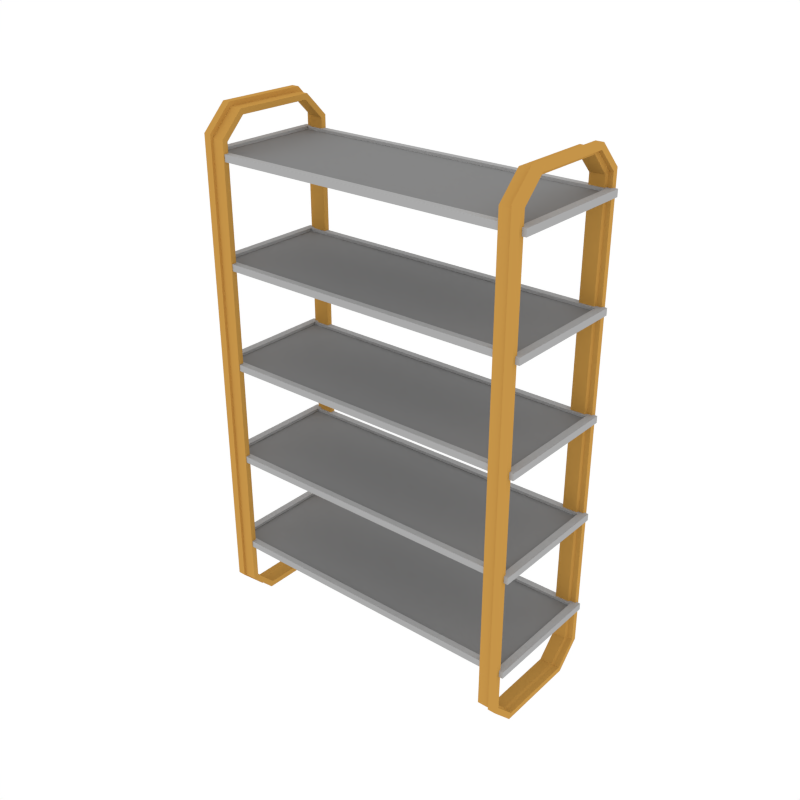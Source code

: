 # Source: Props_Shelf_Tall.blend  (saved by Blender 3.4.6; exported with 4.5.12 LTS)
import bpy
from mathutils import Matrix  # noqa: F401  (used for matrix-valued properties, if any)

bpy.ops.wm.read_factory_settings(use_empty=True)
scene = bpy.context.scene
scene.name = 'Scene'

# ---- collections
col_collection_1 = bpy.data.collections.new('Collection 1'); scene.collection.children.link(col_collection_1)

# ---- materials (node trees are filled in below, after node groups)
mat_accent = bpy.data.materials.new('Accent')
mat_accent.alpha_threshold = 0.0
mat_accent.diffuse_color = (0.5596, 0.2977, 0.06679, 1.0)
mat_accent.roughness = 0.5
mat_main = bpy.data.materials.new('Main')
mat_main.alpha_threshold = 0.0
mat_main.diffuse_color = (0.402, 0.402, 0.402, 1.0)
mat_main.roughness = 0.5
mat_darkgrey = bpy.data.materials.new('DarkGrey')
mat_darkgrey.alpha_threshold = 0.0
mat_darkgrey.diffuse_color = (0.2395, 0.2395, 0.2395, 1.0)
mat_darkgrey.roughness = 0.5

# ---- material node trees

# ---- world
world_world = bpy.data.worlds.new('World'); scene.world = world_world
world_world.color = (1.0, 1.0, 1.0)
world_world.use_sun_shadow = False
world_world.sun_shadow_jitter_overblur = 0.0
world_world.cycles.sampling_method = 'NONE'
world_world.cycles.sample_map_resolution = 256

# ---- meshes
me_cube_005 = bpy.data.meshes.new('Cube.005')
me_cube_005.from_pydata([(-1.004, -0.259, 0.003508), (-1.004, -0.4054, 0.1499), (-1.004, -0.4054, 2.964), (-1.004, -0.259, 3.11), (-1.004, 0.4054, 0.1499), (-1.004, 0.259, 0.003508), (-1.004, 0.259, 3.11), (-1.004, 0.4054, 2.964), (-0.8817, -0.3905, 0.1471), (-0.8817, -0.2495, 0.006146), (-0.8817, -0.2495, 3.083), (-0.8817, -0.3905, 2.942), (-0.8817, 0.2495, 0.006146), (-0.8817, 0.3905, 0.1471), (-0.8817, 0.3905, 2.942), (-0.8817, 0.2495, 3.083), (-0.9579, 0.259, 0.003508), (-0.9579, 0.4054, 0.1499), (-0.9579, 0.259, 3.11), (-0.9579, 0.4054, 2.964), (-0.9579, -0.259, 0.003508), (-0.9579, -0.4054, 0.1499), (-0.9579, -0.259, 3.11), (-0.9579, -0.4054, 2.964), (-0.9574, 0.3905, 0.1471), (-0.9574, 0.2495, 3.083), (-0.9574, -0.2495, 0.006146), (-0.9574, -0.3905, 2.942), (-0.9574, 0.2495, 0.006146), (-0.9574, 0.3905, 2.942), (-0.9574, -0.3905, 0.1471), (-0.9574, -0.2495, 3.083), (-1.004, -0.2449, 0.03751), (-1.004, -0.3714, 0.164), (-1.004, -0.3714, 2.95), (-1.004, -0.2449, 3.076), (-1.004, 0.3714, 0.164), (-1.004, 0.2449, 0.03751), (-1.004, 0.2449, 3.076), (-1.004, 0.3714, 2.95), (-0.8817, -0.3565, 0.1612), (-0.8817, -0.2354, 0.04015), (-0.8817, -0.2354, 3.049), (-0.8817, -0.3565, 2.928), (-0.8817, 0.2354, 0.04015), (-0.8817, 0.3565, 0.1612), (-0.8817, 0.3565, 2.928), (-0.8817, 0.2354, 3.049), (-0.9674, 0.2433, 0.03672), (-0.9729, 0.3714, 0.1627), (-0.9796, 0.2449, 3.076), (-0.9776, 0.3722, 2.949), (-0.9674, -0.2433, 0.03672), (-0.9729, -0.3714, 0.1627), (-0.9796, -0.2449, 3.076), (-0.9776, -0.3722, 2.949), (-0.9629, 0.3579, 0.1633), (-0.9741, 0.2363, 3.052), (-0.9542, -0.2378, 0.04202), (-0.9698, -0.3567, 2.931), (-0.9542, 0.2378, 0.04202), (-0.9698, 0.3567, 2.931), (-0.9629, -0.3579, 0.1633), (-0.9741, -0.2363, 3.052), (-1.028, -0.3843, 2.867), (-1.028, 0.3843, 2.867), (-1.028, -0.3843, 2.826), (-1.028, 0.3843, 2.826), (-0.9838, -0.3459, 2.867), (-0.9838, 0.3459, 2.867), (-0.9838, -0.3459, 2.851), (-0.9838, 0.3459, 2.851), (1.022, -0.3843, 2.867), (1.022, 0.3843, 2.867), (1.022, -0.3843, 2.826), (1.022, 0.3843, 2.826), (0.9769, -0.3459, 2.867), (0.9769, 0.3459, 2.867), (0.9769, -0.3459, 2.851), (0.9769, 0.3459, 2.851), (-1.028, -0.3843, 2.258), (-1.028, 0.3843, 2.258), (-1.028, -0.3843, 2.217), (-1.028, 0.3843, 2.217), (-0.9838, -0.3459, 2.258), (-0.9838, 0.3459, 2.258), (-0.9838, -0.3459, 2.241), (-0.9838, 0.3459, 2.241), (1.022, -0.3843, 2.258), (1.022, 0.3843, 2.258), (1.022, -0.3843, 2.217), (1.022, 0.3843, 2.217), (0.9769, -0.3459, 2.258), (0.9769, 0.3459, 2.258), (0.9769, -0.3459, 2.241), (0.9769, 0.3459, 2.241), (-1.028, -0.3843, 1.648), (-1.028, 0.3843, 1.648), (-1.028, -0.3843, 1.607), (-1.028, 0.3843, 1.607), (-0.9838, -0.3459, 1.648), (-0.9838, 0.3459, 1.648), (-0.9838, -0.3459, 1.632), (-0.9838, 0.3459, 1.632), (1.022, -0.3843, 1.648), (1.022, 0.3843, 1.648), (1.022, -0.3843, 1.607), (1.022, 0.3843, 1.607), (0.9769, -0.3459, 1.648), (0.9769, 0.3459, 1.648), (0.9769, -0.3459, 1.632), (0.9769, 0.3459, 1.632), (-1.028, -0.3843, 1.039), (-1.028, 0.3843, 1.039), (-1.028, -0.3843, 0.998), (-1.028, 0.3843, 0.998), (-0.9838, -0.3459, 1.039), (-0.9838, 0.3459, 1.039), (-0.9838, -0.3459, 1.022), (-0.9838, 0.3459, 1.022), (1.022, -0.3843, 1.039), (1.022, 0.3843, 1.039), (1.022, -0.3843, 0.998), (1.022, 0.3843, 0.998), (0.9769, -0.3459, 1.039), (0.9769, 0.3459, 1.039), (0.9769, -0.3459, 1.022), (0.9769, 0.3459, 1.022), (-1.028, -0.3843, 0.4295), (-1.028, 0.3843, 0.4295), (-1.028, -0.3843, 0.3886), (-1.028, 0.3843, 0.3886), (-0.9838, -0.3459, 0.4295), (-0.9838, 0.3459, 0.4295), (-0.9838, -0.3459, 0.4127), (-0.9838, 0.3459, 0.4127), (1.022, -0.3843, 0.4295), (1.022, 0.3843, 0.4295), (1.022, -0.3843, 0.3886), (1.022, 0.3843, 0.3886), (0.9769, -0.3459, 0.4295), (0.9769, 0.3459, 0.4295), (0.9769, -0.3459, 0.4127), (0.9769, 0.3459, 0.4127), (0.9977, -0.259, 0.003508), (0.9977, -0.4054, 0.1499), (0.9977, -0.4054, 2.964), (0.9977, -0.259, 3.11), (0.9977, 0.4054, 0.1499), (0.9977, 0.259, 0.003508), (0.9977, 0.259, 3.11), (0.9977, 0.4054, 2.964), (0.8749, -0.3905, 0.1471), (0.8749, -0.2495, 0.006146), (0.8749, -0.2495, 3.083), (0.8749, -0.3905, 2.942), (0.8749, 0.2495, 0.006146), (0.8749, 0.3905, 0.1471), (0.8749, 0.3905, 2.942), (0.8749, 0.2495, 3.083), (0.9511, 0.259, 0.003508), (0.9511, 0.4054, 0.1499), (0.9511, 0.259, 3.11), (0.9511, 0.4054, 2.964), (0.9511, -0.259, 0.003508), (0.9511, -0.4054, 0.1499), (0.9511, -0.259, 3.11), (0.9511, -0.4054, 2.964), (0.9506, 0.3905, 0.1471), (0.9506, 0.2495, 3.083), (0.9506, -0.2495, 0.006146), (0.9506, -0.3905, 2.942), (0.9506, 0.2495, 0.006146), (0.9506, 0.3905, 2.942), (0.9506, -0.3905, 0.1471), (0.9506, -0.2495, 3.083), (0.9977, -0.2449, 0.03751), (0.9977, -0.3714, 0.164), (0.9977, -0.3714, 2.95), (0.9977, -0.2449, 3.076), (0.9977, 0.3714, 0.164), (0.9977, 0.2449, 0.03751), (0.9977, 0.2449, 3.076), (0.9977, 0.3714, 2.95), (0.8749, -0.3565, 0.1612), (0.8749, -0.2354, 0.04015), (0.8749, -0.2354, 3.049), (0.8749, -0.3565, 2.928), (0.8749, 0.2354, 0.04015), (0.8749, 0.3565, 0.1612), (0.8749, 0.3565, 2.928), (0.8749, 0.2354, 3.049), (0.9606, 0.2433, 0.03672), (0.9661, 0.3714, 0.1627), (0.9728, 0.2449, 3.076), (0.9708, 0.3722, 2.949), (0.9606, -0.2433, 0.03672), (0.9661, -0.3714, 0.1627), (0.9728, -0.2449, 3.076), (0.9708, -0.3722, 2.949), (0.9561, 0.3579, 0.1633), (0.9673, 0.2363, 3.052), (0.9474, -0.2378, 0.04202), (0.963, -0.3567, 2.931), (0.9474, 0.2378, 0.04202), (0.963, 0.3567, 2.931), (0.9561, -0.3579, 0.1633), (0.9673, -0.2363, 3.052)], [], [(18, 6, 3, 22), (21, 23, 2, 1), (24, 29, 14, 13), (16, 5, 4, 17), (25, 15, 14, 29), (26, 9, 8, 30), (22, 3, 2, 23), (28, 12, 9, 26), (5, 16, 20, 0), (31, 22, 23, 27), (0, 20, 21, 1), (6, 18, 19, 7), (28, 16, 17, 24), (4, 7, 19, 17), (30, 27, 23, 21), (25, 18, 22, 31), (15, 25, 31, 10), (8, 11, 27, 30), (12, 28, 24, 13), (10, 31, 27, 11), (16, 28, 26, 20), (20, 26, 30, 21), (18, 25, 29, 19), (17, 19, 29, 24), (50, 54, 35, 38), (53, 33, 34, 55), (56, 45, 46, 61), (48, 49, 36, 37), (57, 61, 46, 47), (58, 62, 40, 41), (54, 55, 34, 35), (60, 58, 41, 44), (37, 32, 52, 48), (63, 59, 55, 54), (32, 33, 53, 52), (38, 39, 51, 50), (60, 56, 49, 48), (36, 49, 51, 39), (62, 53, 55, 59), (57, 63, 54, 50), (47, 42, 63, 57), (40, 62, 59, 43), (44, 45, 56, 60), (42, 43, 59, 63), (48, 52, 58, 60), (52, 53, 62, 58), (50, 51, 61, 57), (49, 56, 61, 51), (12, 13, 45, 44), (4, 5, 37, 36), (6, 7, 39, 38), (14, 15, 47, 46), (0, 1, 33, 32), (8, 9, 41, 40), (10, 11, 43, 42), (2, 3, 35, 34), (5, 0, 32, 37), (9, 12, 44, 41), (11, 8, 40, 43), (1, 2, 34, 33), (15, 10, 42, 47), (3, 6, 38, 35), (7, 4, 36, 39), (13, 14, 46, 45), (72, 76, 68, 64), (65, 73, 75, 67), (65, 67, 66, 64), (72, 64, 66, 74), (69, 77, 73, 65), (69, 68, 70, 71), (70, 78, 79, 71), (65, 64, 68, 69), (71, 79, 77, 69), (76, 78, 70, 68), (73, 72, 74, 75), (77, 79, 78, 76), (73, 77, 76, 72), (67, 75, 74, 66), (88, 92, 84, 80), (81, 89, 91, 83), (81, 83, 82, 80), (88, 80, 82, 90), (85, 93, 89, 81), (85, 84, 86, 87), (86, 94, 95, 87), (81, 80, 84, 85), (87, 95, 93, 85), (92, 94, 86, 84), (89, 88, 90, 91), (93, 95, 94, 92), (89, 93, 92, 88), (83, 91, 90, 82), (104, 108, 100, 96), (97, 105, 107, 99), (97, 99, 98, 96), (104, 96, 98, 106), (101, 109, 105, 97), (101, 100, 102, 103), (102, 110, 111, 103), (97, 96, 100, 101), (103, 111, 109, 101), (108, 110, 102, 100), (105, 104, 106, 107), (109, 111, 110, 108), (105, 109, 108, 104), (99, 107, 106, 98), (120, 124, 116, 112), (113, 121, 123, 115), (113, 115, 114, 112), (120, 112, 114, 122), (117, 125, 121, 113), (117, 116, 118, 119), (118, 126, 127, 119), (113, 112, 116, 117), (119, 127, 125, 117), (124, 126, 118, 116), (121, 120, 122, 123), (125, 127, 126, 124), (121, 125, 124, 120), (115, 123, 122, 114), (136, 140, 132, 128), (129, 137, 139, 131), (129, 131, 130, 128), (136, 128, 130, 138), (133, 141, 137, 129), (133, 132, 134, 135), (134, 142, 143, 135), (129, 128, 132, 133), (135, 143, 141, 133), (140, 142, 134, 132), (137, 136, 138, 139), (141, 143, 142, 140), (137, 141, 140, 136), (131, 139, 138, 130), (162, 166, 147, 150), (165, 145, 146, 167), (168, 157, 158, 173), (160, 161, 148, 149), (169, 173, 158, 159), (170, 174, 152, 153), (166, 167, 146, 147), (172, 170, 153, 156), (149, 144, 164, 160), (175, 171, 167, 166), (144, 145, 165, 164), (150, 151, 163, 162), (172, 168, 161, 160), (148, 161, 163, 151), (174, 165, 167, 171), (169, 175, 166, 162), (159, 154, 175, 169), (152, 174, 171, 155), (156, 157, 168, 172), (154, 155, 171, 175), (160, 164, 170, 172), (164, 165, 174, 170), (162, 163, 173, 169), (161, 168, 173, 163), (194, 182, 179, 198), (197, 199, 178, 177), (200, 205, 190, 189), (192, 181, 180, 193), (201, 191, 190, 205), (202, 185, 184, 206), (198, 179, 178, 199), (204, 188, 185, 202), (181, 192, 196, 176), (207, 198, 199, 203), (176, 196, 197, 177), (182, 194, 195, 183), (204, 192, 193, 200), (180, 183, 195, 193), (206, 203, 199, 197), (201, 194, 198, 207), (191, 201, 207, 186), (184, 187, 203, 206), (188, 204, 200, 189), (186, 207, 203, 187), (192, 204, 202, 196), (196, 202, 206, 197), (194, 201, 205, 195), (193, 195, 205, 200), (156, 188, 189, 157), (148, 180, 181, 149), (150, 182, 183, 151), (158, 190, 191, 159), (144, 176, 177, 145), (152, 184, 185, 153), (154, 186, 187, 155), (146, 178, 179, 147), (149, 181, 176, 144), (153, 185, 188, 156), (155, 187, 184, 152), (145, 177, 178, 146), (159, 191, 186, 154), (147, 179, 182, 150), (151, 183, 180, 148), (157, 189, 190, 158)])
me_cube_005.polygons.foreach_set('material_index', [0, 0, 0, 0, 0, 0, 0, 0, 0, 0, 0, 0, 0, 0, 0, 0, 0, 0, 0, 0, 0, 0, 0, 0, 0, 0, 0, 0, 0, 0, 0, 0, 0, 0, 0, 0, 0, 0, 0, 0, 0, 0, 0, 0, 0, 0, 0, 0, 0, 0, 0, 0, 0, 0, 0, 0, 0, 0, 0, 0, 0, 0, 0, 0, 1, 1, 1, 1, 1, 1, 2, 1, 1, 1, 1, 1, 1, 1, 1, 1, 1, 1, 1, 1, 2, 1, 1, 1, 1, 1, 1, 1, 1, 1, 1, 1, 1, 1, 2, 1, 1, 1, 1, 1, 1, 1, 1, 1, 1, 1, 1, 1, 2, 1, 1, 1, 1, 1, 1, 1, 1, 1, 1, 1, 1, 1, 2, 1, 1, 1, 1, 1, 1, 1, 0, 0, 0, 0, 0, 0, 0, 0, 0, 0, 0, 0, 0, 0, 0, 0, 0, 0, 0, 0, 0, 0, 0, 0, 0, 0, 0, 0, 0, 0, 0, 0, 0, 0, 0, 0, 0, 0, 0, 0, 0, 0, 0, 0, 0, 0, 0, 0, 0, 0, 0, 0, 0, 0, 0, 0, 0, 0, 0, 0, 0, 0, 0, 0])
me_cube_005.materials.append(mat_accent)
me_cube_005.materials.append(mat_main)
me_cube_005.materials.append(mat_darkgrey)
me_cube_005.use_remesh_preserve_volume = False
me_cube_005.use_remesh_preserve_attributes = False
me_cube_005.use_mirror_vertex_groups = False
me_cube_005.update()

# ---- objects
ob_props_shelf_tall = bpy.data.objects.new('Props_Shelf_Tall', me_cube_005)

# ---- transforms, parenting, visibility, modifiers, constraints
ob_props_shelf_tall.location = (0.0, 0.0, 0.0)
ob_props_shelf_tall.lineart.crease_threshold = 0.0

# ---- collection membership
col_collection_1.objects.link(ob_props_shelf_tall)

# ---- scene / render settings (as saved in the file)
scene.frame_start = 1; scene.frame_end = 250; scene.frame_set(0)
scene.render.engine = 'CYCLES'
scene.render.resolution_x = 1000
scene.render.resolution_y = 1000
scene.render.dither_intensity = 0.0
scene.cycles.samples = 200
scene.cycles.sampling_pattern = 'TABULATED_SOBOL'
scene.cycles.light_sampling_threshold = 0.0
scene.cycles.use_adaptive_sampling = False
scene.cycles.use_light_tree = False
scene.cycles.caustics_reflective = False
scene.cycles.caustics_refractive = False
scene.cycles.blur_glossy = 0.0
scene.cycles.max_bounces = 2
scene.cycles.pixel_filter_type = 'GAUSSIAN'
scene.cycles.sample_clamp_indirect = 0.0
scene.view_settings.view_transform = 'Standard'
bpy.context.view_layer.update()

# ---- added for rendering (the .blend has no active camera): camera
cam_auto = bpy.data.cameras.new('AutoCamera')
cam_auto.lens = 50.0
cam_auto.sensor_width = 36.0
cam_auto.clip_end = 1000.0
ob_auto_camera = bpy.data.objects.new('AutoCamera', cam_auto)
scene.collection.objects.link(ob_auto_camera)
ob_auto_camera.location = (3.52104, -4.22943, 4.37647)
ob_auto_camera.rotation_euler = (1.09748, -7.21219e-08, 0.694738)
scene.camera = ob_auto_camera
bpy.context.view_layer.update()
